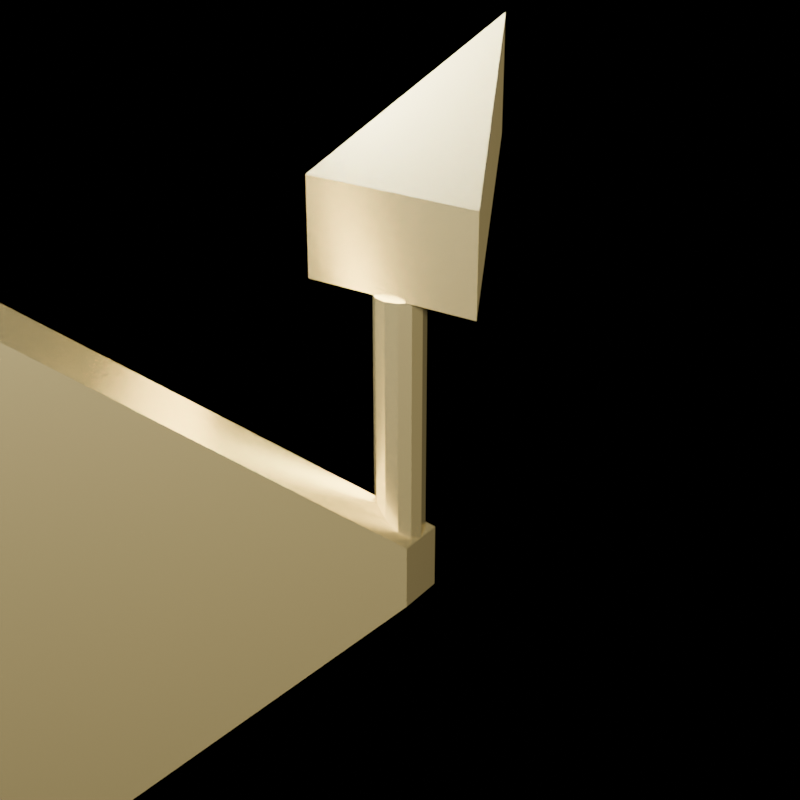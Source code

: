 # Source: SM_Prop_ClockKey_01.blend  (saved by Blender 5.2.45; exported with 4.5.12 LTS)
import bpy
from mathutils import Matrix  # noqa: F401  (used for matrix-valued properties, if any)

bpy.ops.wm.read_factory_settings(use_empty=True)
scene = bpy.context.scene
scene.name = 'Scene'

# ---- materials (node trees are filled in below, after node groups)
mat_m_prop_polishedbrass = bpy.data.materials.new('M_Prop_PolishedBrass')

# ---- material node trees
mat_m_prop_polishedbrass.use_nodes = True; mat_m_prop_polishedbrass.node_tree.nodes.clear()
_N = mat_m_prop_polishedbrass.node_tree.nodes; _L = mat_m_prop_polishedbrass.node_tree.links
n0 = _N.new('ShaderNodeBsdfPrincipled'); n0.name = 'Principled BSDF'; n0.location = (0, 0)
n0.inputs[0].default_value = (0.88, 0.72, 0.32, 1.0)
n0.inputs[1].default_value = 0.95
n0.inputs[2].default_value = 0.25
n0.inputs[10].default_value = 0.005
n1 = _N.new('ShaderNodeOutputMaterial'); n1.name = 'Material Output'; n1.location = (0, 0)
_L.new(n0.outputs[0], n1.inputs[0])
n1.is_active_output = True

# ---- cameras
cam_cam_front = bpy.data.cameras.new('Cam_Front')
cam_cam_front.type = 'ORTHO'
cam_cam_front.ortho_scale = 0.07425
cam_cam_side = bpy.data.cameras.new('Cam_Side')
cam_cam_side.type = 'ORTHO'
cam_cam_side.ortho_scale = 0.07425
cam_cam_top = bpy.data.cameras.new('Cam_Top')
cam_cam_top.type = 'ORTHO'
cam_cam_top.ortho_scale = 0.07425
cam_cam_iso = bpy.data.cameras.new('Cam_Iso')
cam_cam_iso.lens = 65.0

# ---- lights
light_keylight = bpy.data.lights.new('KeyLight', 'AREA')
light_keylight.color = (1.0, 0.96, 0.9)
light_keylight.energy = 7.2
light_keylight.size = 0.096
light_filllight = bpy.data.lights.new('FillLight', 'AREA')
light_filllight.color = (0.86, 0.92, 1.0)
light_filllight.energy = 3.0
light_filllight.size = 0.12
light_rimlight = bpy.data.lights.new('RimLight', 'SUN')
light_rimlight.color = (0.95, 0.98, 1.0)
light_rimlight.energy = 2.0

# ---- meshes
me_sm_prop_clockkey_01 = bpy.data.meshes.new('SM_Prop_ClockKey_01')
me_sm_prop_clockkey_01.from_pydata([(-0.011, -0.002, 0.038), (-0.011, -0.002, 0.05), (-0.011, 0.002, 0.038), (-0.011, 0.002, 0.05), (0.011, -0.002, 0.038), (0.011, -0.002, 0.05), (0.011, 0.002, 0.057), (0.011, 0.002, 0.069), (-0.5, -0.5, 0.5), (-0.5, -0.5, -0.5), (0.0, 0.003, 6.109e-10), (0.0, 0.003, 0.038), (0.0015, 0.002598, 6.109e-10), (0.0015, 0.002598, 0.038), (0.002598, 0.0015, 6.109e-10), (0.002598, 0.0015, 0.038), (0.003, 0.0, 6.109e-10), (0.003, 0.0, 0.038), (0.002598, -0.0015, 6.109e-10), (0.002598, -0.0015, 0.038), (0.0015, -0.002598, 6.109e-10), (0.0015, -0.002598, 0.038), (0.0, -0.003, 6.109e-10), (0.0, -0.003, 0.038), (-0.0015, -0.002598, 6.109e-10), (-0.0015, -0.002598, 0.038), (-0.002598, -0.0015, 6.109e-10), (-0.002598, -0.0015, 0.038), (-0.003, 0.0, 6.109e-10), (-0.003, 0.0, 0.038), (-0.002598, 0.0015, 6.109e-10), (-0.002598, 0.0015, 0.038), (-9e-06, 1.559e-05, 0.004), (-9e-06, 1.559e-05, 0.004304), (-0.003, 0.003, 0.0), (-0.003, 0.003, 0.008), (0.003, -0.003, 0.0), (0.003, -0.003, 0.008), (0.003, 0.003, 0.0), (0.003, 0.003, 0.008)], [], [(0, 1, 3, 2), (2, 3, 7, 6), (6, 7, 5, 4), (4, 5, 1, 0), (2, 6, 4, 0), (7, 3, 1, 5), (10, 11, 13, 12), (12, 13, 15, 14), (14, 15, 17, 16), (16, 17, 19, 18), (18, 19, 21, 20), (39, 35, 8, 37), (20, 21, 23, 22), (34, 38, 36, 9), (22, 23, 25, 24), (36, 37, 8, 9), (24, 25, 27, 26), (38, 39, 37, 36), (26, 27, 29, 28), (34, 35, 39, 38), (28, 29, 31, 30), (13, 11, 33, 31, 29, 27, 25, 23, 21, 19, 17, 15), (9, 8, 35, 34), (30, 31, 33, 32), (32, 33, 11, 10), (10, 12, 14, 16, 18, 20, 22, 24, 26, 28, 30, 32)])
_uv = me_sm_prop_clockkey_01.uv_layers.new(name='UVMap')
_uv.uv.foreach_set('vector', [0.02634, 0.8071, 0.02524, 0.7979, 0.02809, 0.7977, 0.02919, 0.8069, 0.02919, 0.8069, 0.02809, 0.7977, 0.0328, 0.7809, 0.03391, 0.7901, 0.06678, 0.79, 0.06863, 0.7809, 0.06863, 0.7959, 0.06678, 0.8051, 0.002996, 0.8051, 0.002633, 0.7958, 0.0194, 0.7954, 0.01976, 0.8047, 0.02919, 0.8069, 0.03391, 0.7901, 0.0328, 0.8049, 0.02634, 0.8071, 0.002633, 0.7809, 0.01997, 0.7952, 0.0194, 0.7954, 0.002633, 0.7958, 0.04363, 0.8105, 0.04363, 0.7812, 0.0438, 0.7811, 0.0438, 0.8104, 0.04906, 0.8104, 0.04906, 0.7809, 0.04967, 0.7809, 0.04967, 0.8104, 0.04967, 0.8104, 0.04967, 0.7809, 0.05071, 0.7809, 0.05071, 0.8104, 0.05071, 0.8104, 0.05071, 0.7809, 0.05192, 0.7809, 0.05192, 0.8104, 0.05192, 0.8104, 0.05192, 0.7809, 0.05296, 0.7809, 0.05296, 0.8104, 0.5198, 0.3845, 0.521, 0.3845, 0.9974, 0.002633, 0.5243, 0.3845, 0.05823, 0.8103, 0.05823, 0.7809, 0.05931, 0.7809, 0.05931, 0.8103, 0.521, 0.3907, 0.5198, 0.3907, 0.5243, 0.3907, 0.9974, 0.7788, 0.05931, 0.8103, 0.05931, 0.7809, 0.06051, 0.7809, 0.06051, 0.8103, 0.5243, 0.3907, 0.5243, 0.3845, 0.9974, 0.002633, 0.9974, 0.7788, 0.06051, 0.8103, 0.06051, 0.7809, 0.06151, 0.7809, 0.06151, 0.8103, 0.5198, 0.3907, 0.5198, 0.3845, 0.5243, 0.3845, 0.5243, 0.3907, 0.03962, 0.8106, 0.03962, 0.7812, 0.04057, 0.7813, 0.04057, 0.8107, 0.5128, 0.3708, 0.5128, 0.3647, 0.5146, 0.3643, 0.5146, 0.3705, 0.04057, 0.8107, 0.04057, 0.7813, 0.04177, 0.7813, 0.04177, 0.8107, 0.0438, 0.7811, 0.04363, 0.7812, 0.04149, 0.8071, 0.04177, 0.7813, 0.04057, 0.7813, 0.03962, 0.7812, 0.03917, 0.7811, 0.03934, 0.781, 0.04008, 0.7809, 0.0412, 0.7809, 0.04239, 0.7809, 0.04334, 0.781, 0.002633, 0.7756, 0.002633, 0.002633, 0.5128, 0.3647, 0.5128, 0.3708, 0.0739, 0.8104, 0.0739, 0.7809, 0.0745, 0.807, 0.0745, 0.8073, 0.04149, 0.8074, 0.04149, 0.8071, 0.04363, 0.7812, 0.04363, 0.8105, 0.04363, 0.8105, 0.0438, 0.8104, 0.04334, 0.8103, 0.04239, 0.8103, 0.0412, 0.8102, 0.04008, 0.8103, 0.03934, 0.8104, 0.03917, 0.8105, 0.03962, 0.8106, 0.04057, 0.8107, 0.04177, 0.8107, 0.04149, 0.8074])
me_sm_prop_clockkey_01.materials.append(mat_m_prop_polishedbrass)
me_sm_prop_clockkey_01.update()

# ---- objects
ob_sm_prop_clockkey_01 = bpy.data.objects.new('SM_Prop_ClockKey_01', me_sm_prop_clockkey_01)
ob_keylight = bpy.data.objects.new('KeyLight', light_keylight)
ob_filllight = bpy.data.objects.new('FillLight', light_filllight)
ob_rimlight = bpy.data.objects.new('RimLight', light_rimlight)
ob_cam_front = bpy.data.objects.new('Cam_Front', cam_cam_front)
ob_cam_side = bpy.data.objects.new('Cam_Side', cam_cam_side)
ob_cam_top = bpy.data.objects.new('Cam_Top', cam_cam_top)
ob_cam_iso = bpy.data.objects.new('Cam_Iso', cam_cam_iso)

# ---- transforms, parenting, visibility, modifiers, constraints
ob_sm_prop_clockkey_01.location = (0.0, 0.0, 0.0)
ob_keylight.location = (0.144, -0.216, 0.169)
ob_keylight.rotation_euler = (0.9599, 0.0, 0.6109)
ob_filllight.location = (-0.18, -0.144, 0.121)
ob_filllight.rotation_euler = (1.047, 0.0, -0.8727)
ob_rimlight.location = (0.0, 0.216, 0.205)
ob_rimlight.rotation_euler = (-1.134, 0.3491, 2.793)
ob_cam_front.location = (0.0, -0.1925, 0.025)
ob_cam_front.rotation_euler = (1.571, 0.0, 0.0)
ob_cam_side.location = (0.1925, 0.0, 0.025)
ob_cam_side.rotation_euler = (1.571, 0.0, 1.571)
ob_cam_top.location = (0.0, 0.0, 0.2175)
ob_cam_iso.location = (0.0825, -0.121, 0.0965)
ob_cam_iso.rotation_euler = (1.117, -2.083e-08, 0.5984)

# ---- collection membership
scene.collection.objects.link(ob_sm_prop_clockkey_01)
scene.collection.objects.link(ob_keylight)
scene.collection.objects.link(ob_filllight)
scene.collection.objects.link(ob_rimlight)
scene.collection.objects.link(ob_cam_front)
scene.collection.objects.link(ob_cam_side)
scene.collection.objects.link(ob_cam_top)
scene.collection.objects.link(ob_cam_iso)

# ---- scene / render settings (as saved in the file)
scene.camera = ob_cam_iso
scene.frame_start = 1; scene.frame_end = 250; scene.frame_set(1)
scene.render.engine = 'BLENDER_EEVEE_NEXT'
scene.render.resolution_x = 1000
scene.render.resolution_y = 1000
scene.render.film_transparent = True
scene.render.bake_bias = 0.0
scene.render.bake_samples = 0
scene.render.compositor_device = 'GPU'
scene.eevee.use_volume_custom_range = False
scene.eevee.fast_gi_thickness_near = 0.1
scene.eevee.fast_gi_thickness_far = 0.0
scene.eevee.ray_tracing_options.screen_trace_thickness = 0.1
bpy.context.view_layer.update()

